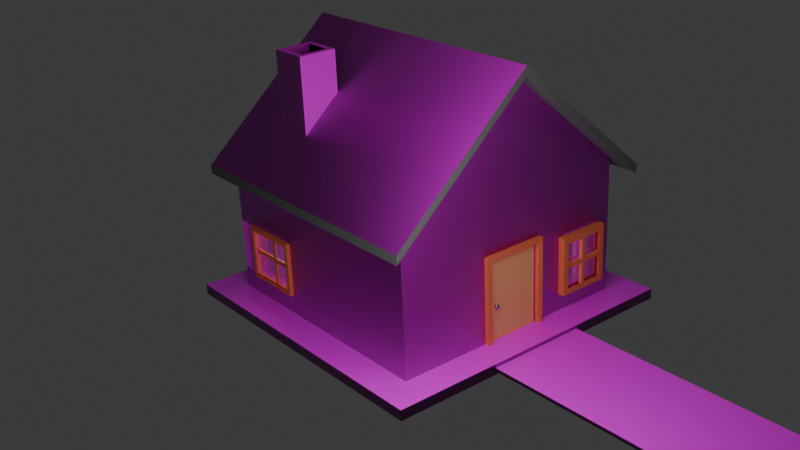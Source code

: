 # Source: white_house.blend  (saved by Blender 4.2.66; exported with 4.5.12 LTS)
import bpy
from mathutils import Matrix  # noqa: F401  (used for matrix-valued properties, if any)

bpy.ops.wm.read_factory_settings(use_empty=True)
scene = bpy.context.scene
scene.name = 'Scene'

# ---- collections
col_collection = bpy.data.collections.new('Collection'); scene.collection.children.link(col_collection)
col_collection_2 = bpy.data.collections.new('Collection 2'); scene.collection.children.link(col_collection_2)

# ---- images (referenced by path relative to the original .blend; pixels are not part of the script)
import os
ASSET_DIR = os.environ.get("B2B_ASSET_DIR", "")  # directory of the original .blend (textures are referenced by path, not embedded)
HERE = os.path.dirname(os.path.abspath(__file__))  # packed textures are extracted next to this script under _unpacked/

def load_image(name, relpath, width, height, colorspace="sRGB"):
    """Load a texture the original file referenced (path relative to the .blend, or extracted next to this script)."""
    p = next((c for c in (os.path.join(HERE, relpath), os.path.join(ASSET_DIR, relpath)) if relpath and os.path.exists(c)), "")
    if p:
        img = bpy.data.images.load(p, check_existing=True)
        img.name = name
    else:  # same state as the original file: an image datablock whose file is absent (Cycles renders it pink)
        img = bpy.data.images.new(name, width, height)
        img.source = "FILE"
        img.filepath = "//" + (relpath or name)
    img.colorspace_settings.name = colorspace
    return img
img_woodsiding009_2k_jpg_color_jpg = load_image('WoodSiding009_2K-JPG_Color.jpg', 'textures/WoodSiding009_2K-JPG_Color.jpg', 1024, 1024, 'sRGB')
img_woodsiding009_2k_jpg_roughness_jpg = load_image('WoodSiding009_2K-JPG_Roughness.jpg', 'textures/WoodSiding009_2K-JPG_Roughness.jpg', 1024, 1024, 'Non-Color')
img_woodsiding009_2k_jpg_normalgl_jpg = load_image('WoodSiding009_2K-JPG_NormalGL.jpg', 'textures/WoodSiding009_2K-JPG_NormalGL.jpg', 1024, 1024, 'sRGB')
img_roofingtiles002_2k_jpg_color_jpg = load_image('RoofingTiles002_2K-JPG_Color.jpg', 'textures/RoofingTiles002_2K-JPG_Color.jpg', 1024, 1024, 'sRGB')
img_roofingtiles002_2k_jpg_roughness_jpg = load_image('RoofingTiles002_2K-JPG_Roughness.jpg', 'textures/RoofingTiles002_2K-JPG_Roughness.jpg', 1024, 1024, 'Non-Color')
img_roofingtiles002_2k_jpg_normalgl_jpg = load_image('RoofingTiles002_2K-JPG_NormalGL.jpg', 'textures/RoofingTiles002_2K-JPG_NormalGL.jpg', 1024, 1024, 'Non-Color')
img_concrete031_2k_jpg_color_jpg = load_image('Concrete031_2K-JPG_Color.jpg', 'textures/Concrete031_2K-JPG_Color.jpg', 1024, 1024, 'sRGB')
img_concrete031_2k_jpg_roughness_jpg = load_image('Concrete031_2K-JPG_Roughness.jpg', 'textures/Concrete031_2K-JPG_Roughness.jpg', 1024, 1024, 'Non-Color')
img_concrete031_2k_jpg_normalgl_jpg = load_image('Concrete031_2K-JPG_NormalGL.jpg', 'textures/Concrete031_2K-JPG_NormalGL.jpg', 1024, 1024, 'Non-Color')
img_bricks092_2k_jpg_color_jpg = load_image('Bricks092_2K-JPG_Color.jpg', 'textures/Bricks092_2K-JPG_Color.jpg', 1024, 1024, 'sRGB')
img_bricks092_2k_jpg_roughness_jpg = load_image('Bricks092_2K-JPG_Roughness.jpg', 'textures/Bricks092_2K-JPG_Roughness.jpg', 1024, 1024, 'Non-Color')
img_bricks092_2k_jpg_normalgl_jpg = load_image('Bricks092_2K-JPG_NormalGL.jpg', 'textures/Bricks092_2K-JPG_NormalGL.jpg', 1024, 1024, 'Non-Color')

# ---- materials (node trees are filled in below, after node groups)
mat_house_001 = bpy.data.materials.new('house.001')
mat_house_001.alpha_threshold = 0.0
mat_house_001.use_transparent_shadow = False
mat_house_001.roughness = 0.5
mat_house_001.line_color = (0.0, 0.0, 0.0, 1.0)
mat_roof = bpy.data.materials.new('roof')
mat_roof.alpha_threshold = 0.0
mat_roof.use_transparent_shadow = False
mat_roof.roughness = 0.5
mat_roof.line_color = (0.0, 0.0, 0.0, 1.0)
mat_roof2 = bpy.data.materials.new('roof2')
mat_concrete = bpy.data.materials.new('concrete')
mat_dorrframe = bpy.data.materials.new('dorrframe')
mat_dorrframe.alpha_threshold = 0.0
mat_dorrframe.use_transparent_shadow = False
mat_dorrframe.roughness = 0.5
mat_dorrframe.line_color = (0.0, 0.0, 0.0, 1.0)
mat_glass = bpy.data.materials.new('glass')
mat_glass.alpha_threshold = 0.0
mat_glass.use_transparent_shadow = False
mat_glass.roughness = 0.5
mat_glass.line_color = (0.0, 0.0, 0.0, 1.0)
mat_door = bpy.data.materials.new('door')
mat_door.alpha_threshold = 0.0
mat_door.use_transparent_shadow = False
mat_door.roughness = 0.5
mat_door.line_color = (0.0, 0.0, 0.0, 1.0)
mat_handle = bpy.data.materials.new('handle')
mat_chimney = bpy.data.materials.new('chimney')

# ---- material node trees
mat_house_001.use_nodes = True; mat_house_001.node_tree.nodes.clear()
_N = mat_house_001.node_tree.nodes; _L = mat_house_001.node_tree.links
n0 = _N.new('ShaderNodeOutputMaterial'); n0.name = 'Material Output'; n0.location = (300, 300)
n1 = _N.new('ShaderNodeBsdfPrincipled'); n1.name = 'Principled BSDF'; n1.location = (10, 300)
n1.inputs[3].default_value = 1.45
n2 = _N.new('ShaderNodeTexImage'); n2.name = 'Image Texture'; n2.location = (-437, 614)
n2.image = img_woodsiding009_2k_jpg_color_jpg
n3 = _N.new('ShaderNodeTexImage'); n3.name = 'Image Texture.001'; n3.location = (-480, 307)
n3.image = img_woodsiding009_2k_jpg_roughness_jpg
n4 = _N.new('ShaderNodeTexImage'); n4.name = 'Image Texture.002'; n4.location = (-576, -25)
n4.image = img_woodsiding009_2k_jpg_normalgl_jpg
n5 = _N.new('ShaderNodeNormalMap'); n5.name = 'Normal Map'; n5.location = (-257, -6)
_L.new(n1.outputs[0], n0.inputs[0])
_L.new(n2.outputs[0], n1.inputs[0])
_L.new(n3.outputs[0], n1.inputs[2])
_L.new(n5.outputs[0], n1.inputs[5])
_L.new(n4.outputs[0], n5.inputs[1])
n0.is_active_output = True
mat_roof.use_nodes = True; mat_roof.node_tree.nodes.clear()
_N = mat_roof.node_tree.nodes; _L = mat_roof.node_tree.links
n0 = _N.new('ShaderNodeOutputMaterial'); n0.name = 'Material Output'; n0.location = (466, 508)
n1 = _N.new('ShaderNodeBsdfPrincipled'); n1.name = 'Principled BSDF'; n1.location = (10, 300)
n1.inputs[3].default_value = 1.45
n2 = _N.new('ShaderNodeTexImage'); n2.name = 'Image Texture'; n2.location = (-663, 631)
n2.image = img_roofingtiles002_2k_jpg_color_jpg
n3 = _N.new('ShaderNodeTexImage'); n3.name = 'Image Texture.001'; n3.location = (-664, 328)
n3.image = img_roofingtiles002_2k_jpg_roughness_jpg
n4 = _N.new('ShaderNodeTexImage'); n4.name = 'Image Texture.002'; n4.location = (-665, 21)
n4.image = img_roofingtiles002_2k_jpg_normalgl_jpg
n5 = _N.new('ShaderNodeNormalMap'); n5.name = 'Normal Map'; n5.location = (-285, 128)
n5.inputs[0].default_value = 1.1
_L.new(n2.outputs[0], n1.inputs[0])
_L.new(n3.outputs[0], n1.inputs[2])
_L.new(n5.outputs[0], n1.inputs[5])
_L.new(n4.outputs[0], n5.inputs[1])
_L.new(n1.outputs[0], n0.inputs[0])
n0.is_active_output = True
mat_roof2.use_nodes = True; mat_roof2.node_tree.nodes.clear()
_N = mat_roof2.node_tree.nodes; _L = mat_roof2.node_tree.links
n0 = _N.new('ShaderNodeBsdfPrincipled'); n0.name = 'Principled BSDF'; n0.location = (10, 300)
n0.inputs[0].default_value = (0.105, 0.105, 0.105, 1.0)
n0.inputs[2].default_value = 0.9404
n1 = _N.new('ShaderNodeOutputMaterial'); n1.name = 'Material Output'; n1.location = (300, 300)
_L.new(n0.outputs[0], n1.inputs[0])
n1.is_active_output = True
mat_concrete.use_nodes = True; mat_concrete.node_tree.nodes.clear()
_N = mat_concrete.node_tree.nodes; _L = mat_concrete.node_tree.links
n0 = _N.new('ShaderNodeBsdfPrincipled'); n0.name = 'Principled BSDF'; n0.location = (10, 300)
n1 = _N.new('ShaderNodeOutputMaterial'); n1.name = 'Material Output'; n1.location = (300, 300)
n2 = _N.new('ShaderNodeTexImage'); n2.name = 'Image Texture'; n2.location = (-549, 424)
n2.image = img_concrete031_2k_jpg_color_jpg
n3 = _N.new('ShaderNodeTexImage'); n3.name = 'Image Texture.001'; n3.location = (-386, 129)
n3.image = img_concrete031_2k_jpg_roughness_jpg
n4 = _N.new('ShaderNodeTexImage'); n4.name = 'Image Texture.002'; n4.location = (-397, -177)
n4.image = img_concrete031_2k_jpg_normalgl_jpg
n5 = _N.new('ShaderNodeNormalMap'); n5.name = 'Normal Map'; n5.location = (-122, -82)
n6 = _N.new('ShaderNodeRGBCurve'); n6.name = 'RGB Curves'; n6.location = (-205, 478)
_c = n6.mapping.curves[3]
while len(_c.points) > 2: _c.points.remove(_c.points[-1])
_c.points[0].location = (0.0, 0.0); _c.points[0].handle_type = 'AUTO'
_c.points[1].location = (0.54182, 0.23); _c.points[1].handle_type = 'AUTO'
_p = _c.points.new(1.0, 1.0); _p.handle_type = 'AUTO'
n6.mapping.update()
_L.new(n0.outputs[0], n1.inputs[0])
_L.new(n6.outputs[0], n0.inputs[0])
_L.new(n3.outputs[0], n0.inputs[2])
_L.new(n4.outputs[0], n5.inputs[1])
_L.new(n5.outputs[0], n0.inputs[5])
_L.new(n2.outputs[0], n6.inputs[1])
n1.is_active_output = True
mat_dorrframe.use_nodes = True; mat_dorrframe.node_tree.nodes.clear()
_N = mat_dorrframe.node_tree.nodes; _L = mat_dorrframe.node_tree.links
n0 = _N.new('ShaderNodeOutputMaterial'); n0.name = 'Material Output'; n0.location = (300, 300)
n1 = _N.new('ShaderNodeBsdfPrincipled'); n1.name = 'Principled BSDF'; n1.location = (10, 300)
n1.inputs[0].default_value = (0.8, 0.1828, 0.07439, 1.0)
n1.inputs[3].default_value = 1.45
_L.new(n1.outputs[0], n0.inputs[0])
n0.is_active_output = True
mat_glass.use_nodes = True; mat_glass.node_tree.nodes.clear()
_N = mat_glass.node_tree.nodes; _L = mat_glass.node_tree.links
n0 = _N.new('ShaderNodeOutputMaterial'); n0.name = 'Material Output'; n0.location = (300, 300)
n1 = _N.new('ShaderNodeBsdfGlass'); n1.name = 'Glass BSDF'; n1.location = (84, 227)
n1.distribution = 'BECKMANN'
n1.inputs[0].default_value = (0.9503, 0.9503, 0.9503, 1.0)
n1.inputs[2].default_value = 3.5
_L.new(n1.outputs[0], n0.inputs[0])
n0.is_active_output = True
mat_door.use_nodes = True; mat_door.node_tree.nodes.clear()
_N = mat_door.node_tree.nodes; _L = mat_door.node_tree.links
n0 = _N.new('ShaderNodeOutputMaterial'); n0.name = 'Material Output'; n0.location = (300, 300)
n1 = _N.new('ShaderNodeBsdfPrincipled'); n1.name = 'Principled BSDF'; n1.location = (10, 300)
n1.inputs[0].default_value = (0.8001, 0.3885, 0.1565, 1.0)
n1.inputs[3].default_value = 1.45
_L.new(n1.outputs[0], n0.inputs[0])
n0.is_active_output = True
mat_handle.use_nodes = True; mat_handle.node_tree.nodes.clear()
_N = mat_handle.node_tree.nodes; _L = mat_handle.node_tree.links
n0 = _N.new('ShaderNodeBsdfPrincipled'); n0.name = 'Principled BSDF'; n0.location = (10, 300)
n0.inputs[0].default_value = (0.429, 0.3754, 0.3799, 1.0)
n0.inputs[1].default_value = 1.0
n0.inputs[2].default_value = 0.2673
n1 = _N.new('ShaderNodeOutputMaterial'); n1.name = 'Material Output'; n1.location = (300, 300)
_L.new(n0.outputs[0], n1.inputs[0])
n1.is_active_output = True
mat_chimney.use_nodes = True; mat_chimney.node_tree.nodes.clear()
_N = mat_chimney.node_tree.nodes; _L = mat_chimney.node_tree.links
n0 = _N.new('ShaderNodeBsdfPrincipled'); n0.name = 'Principled BSDF'; n0.location = (55, 180)
n1 = _N.new('ShaderNodeOutputMaterial'); n1.name = 'Material Output'; n1.location = (300, 300)
n2 = _N.new('ShaderNodeTexImage'); n2.name = 'Image Texture'; n2.location = (-416, 236)
n2.image = img_bricks092_2k_jpg_color_jpg
n3 = _N.new('ShaderNodeTexImage'); n3.name = 'Image Texture.001'; n3.location = (-431, -68)
n3.image = img_bricks092_2k_jpg_roughness_jpg
n4 = _N.new('ShaderNodeTexImage'); n4.name = 'Image Texture.002'; n4.location = (-425, -369)
n4.image = img_bricks092_2k_jpg_normalgl_jpg
n5 = _N.new('ShaderNodeNormalMap'); n5.name = 'Normal Map'; n5.location = (-156, -192)
_L.new(n0.outputs[0], n1.inputs[0])
_L.new(n2.outputs[0], n0.inputs[0])
_L.new(n4.outputs[0], n5.inputs[1])
_L.new(n3.outputs[0], n0.inputs[2])
_L.new(n5.outputs[0], n0.inputs[5])
n1.is_active_output = True

# ---- world
world_world = bpy.data.worlds.new('World'); scene.world = world_world
world_world.use_nodes = True; world_world.node_tree.nodes.clear()
_N = world_world.node_tree.nodes; _L = world_world.node_tree.links
n0 = _N.new('ShaderNodeOutputWorld'); n0.name = 'World Output'; n0.location = (300, 300)
n1 = _N.new('ShaderNodeBackground'); n1.name = 'Background'; n1.location = (10, 300)
n1.inputs[0].default_value = (0.05088, 0.05088, 0.05088, 1.0)
_L.new(n1.outputs[0], n0.inputs[0])
n0.is_active_output = True
world_world.color = (0.05088, 0.05088, 0.05088)
world_world.sun_shadow_jitter_overblur = 0.0

# ---- cameras
cam_camera = bpy.data.cameras.new('Camera')
cam_camera.clip_end = 100.0
cam_camera.ortho_scale = 7.314

# ---- lights
light_point = bpy.data.lights.new('Point', 'POINT')
light_light = bpy.data.lights.new('Light', 'POINT')
light_light.energy = 187.8
light_light.shadow_soft_size = 1.441
light_light.use_nodes = True; light_light.node_tree.nodes.clear()
_N = light_light.node_tree.nodes; _L = light_light.node_tree.links
n0 = _N.new('ShaderNodeEmission'); n0.name = 'Emission'; n0.location = (10, 300)
n1 = _N.new('ShaderNodeOutputLight'); n1.name = 'Light Output'; n1.location = (300, 300)
n2 = _N.new('ShaderNodeTexImage'); n2.name = 'Image Texture'; n2.location = (-526, 71)
n2.image = img_concrete031_2k_jpg_color_jpg
n3 = _N.new('ShaderNodeTexImage'); n3.name = 'Image Texture.001'; n3.location = (-25, -10)
n3.image = img_concrete031_2k_jpg_roughness_jpg
n4 = _N.new('ShaderNodeTexImage'); n4.name = 'Image Texture.002'; n4.location = (540, -41)
n4.image = img_concrete031_2k_jpg_normalgl_jpg
_L.new(n0.outputs[0], n1.inputs[0])
n1.is_active_output = True

# ---- meshes
me_cube = bpy.data.meshes.new('Cube')
me_cube.from_pydata([(1.0, 1.0, 0.1569), (1.0, 1.0, -1.0), (1.0, -1.0, 0.1569), (1.0, -1.0, -1.0), (0.0, 1.0, -1.0), (0.0, -1.0, 1.02), (0.0, -1.0, -1.0), (0.0, 1.0, 1.02), (0.2123, -1.0, -1.0), (0.2123, 1.0, 0.8367), (0.2123, 1.0, -1.0), (0.2123, -1.0, 0.8367), (1.0, 1.0, -0.3082), (1.0, -1.0, -0.3082), (0.0, 1.0, -0.3082), (0.0, -1.0, -0.3082), (0.2123, -1.0, -0.3082), (0.2123, 1.0, -0.3082), (-1.0, 1.0, 0.1569), (-1.0, 1.0, -1.0), (-1.0, -1.0, 0.1569), (-1.0, -1.0, -1.0), (-0.2123, -1.0, -1.0), (-0.2123, 1.0, 0.8367), (-0.2123, 1.0, -1.0), (-0.2123, -1.0, 0.8367), (-1.0, 1.0, -0.3082), (-1.0, -1.0, -0.3082), (-0.2123, -1.0, -0.3082), (-0.2123, 1.0, -0.3082), (0.5008, -1.0, -1.0), (0.5008, 1.0, 0.5877), (0.5008, 1.0, -1.0), (0.5008, -1.0, 0.5877), (0.5008, -1.0, -0.3082), (0.5008, 1.0, -0.3082), (0.8675, -1.0, -1.0), (0.8675, 1.0, 0.2713), (0.8675, 1.0, -0.3082), (0.8675, 1.0, -1.0), (0.8675, -1.0, 0.2713), (0.8675, -1.0, -0.3082), (1.0, 1.0, -0.3582), (1.0, -1.0, -0.3582), (0.0, 1.0, -0.3582), (0.2123, -1.0, -0.3582), (0.2123, 1.0, -0.3582), (-1.0, 1.0, -0.3582), (-1.0, -1.0, -0.3789), (-0.2123, -1.0, -0.3789), (-0.2123, 1.0, -0.3582), (0.5008, 1.0, -0.3582), (0.5008, -1.0, -0.3582), (0.8675, -1.0, -0.3582), (0.8675, 1.0, -0.3582), (1.0, 1.0, -0.7597), (1.0, -1.0, -0.7597), (0.0, 1.0, -0.7597), (0.2123, -1.0, -0.7597), (0.2123, 1.0, -0.7597), (-1.0, 1.0, -0.7597), (-1.0, -1.0, -0.7597), (-0.2123, -1.0, -0.7597), (-0.2123, 1.0, -0.7597), (0.5008, 1.0, -0.7597), (0.5008, -1.0, -0.7597), (0.8675, -1.0, -0.7597), (0.8675, 1.0, -0.7597), (1.0, 0.8103, 0.1569), (1.0, 0.8103, -1.0), (0.0, 0.8103, -1.0), (0.0, 0.8103, 1.02), (0.2123, 0.8103, 0.8367), (0.2123, 0.8103, -1.0), (1.0, 0.8103, -0.3082), (-1.0, 0.8103, 0.1569), (-1.0, 0.8103, -1.0), (-0.2123, 0.8103, 0.8367), (-0.2123, 0.8103, -1.0), (-1.0, 0.8103, -0.3082), (0.5008, 0.8103, 0.5877), (0.5008, 0.8103, -1.0), (0.8675, 0.8103, 0.2713), (0.8675, 0.8103, -1.0), (-1.0, 0.8103, -0.3582), (1.0, 0.8103, -0.3582), (1.0, 0.8103, -0.7597), (-1.0, 0.8103, -0.7597), (1.0, 0.3472, 0.1569), (0.0, 0.3472, -1.0), (0.0, 0.3472, 1.02), (0.2123, 0.3472, 0.8367), (0.2123, 0.3472, -1.0), (1.0, 0.3472, -0.3082), (-1.0, 0.3472, 0.1569), (-0.2123, 0.3472, 0.8367), (-0.2123, 0.3472, -1.0), (-1.0, 0.3472, -0.3082), (0.5008, 0.3472, 0.5877), (0.5008, 0.3472, -1.0), (0.8675, 0.3472, 0.2713), (0.8675, 0.3472, -1.0), (1.0, 0.3472, -0.3582), (1.0, 0.3472, -0.7597), (1.0, 0.3472, -1.0), (-1.0, 0.3472, -1.0), (-1.0, 0.3472, -0.3789), (-1.0, 0.3472, -0.7597), (1.0, 1.0, 0.1569), (1.0, -1.0, 0.1569), (0.0, -1.0, 1.02), (0.0, 1.0, 1.02), (0.2123, 1.0, 0.8367), (0.2123, -1.0, 0.8367), (-1.0, 1.0, 0.1569), (-1.0, -1.0, 0.1569), (-0.2123, 1.0, 0.8367), (-0.2123, -1.0, 0.8367), (0.5008, 1.0, 0.5877), (0.5008, -1.0, 0.5877), (0.8675, 1.0, 0.2713), (0.8675, -1.0, 0.2713), (1.0, 0.8103, 0.1569), (0.0, 0.8103, 1.02), (0.2123, 0.8103, 0.8367), (-1.0, 0.8103, 0.1569), (-0.2123, 0.8103, 0.8367), (0.5008, 0.8103, 0.5877), (0.8675, 0.8103, 0.2713), (1.0, 0.3472, 0.1569), (0.0, 0.3472, 1.02), (0.2123, 0.3472, 0.8367), (-1.0, 0.3472, 0.1569), (-0.2123, 0.3472, 0.8367), (0.5008, 0.3472, 0.5877), (0.8675, 0.3472, 0.2713), (0.5008, -1.0, -0.3582), (0.8675, -1.0, -0.3582), (0.5008, -1.0, -0.7597), (0.8675, -1.0, -0.7597), (-1.0, 0.8103, -0.3582), (-1.0, 0.8103, -0.7597), (-1.0, 0.3472, -0.3582), (-1.0, 0.3472, -0.7597)], [(137, 136), (136, 138), (139, 137), (138, 139), (142, 140), (141, 143), (140, 141), (143, 142)], [(101, 104, 3, 36), (93, 88, 2, 13), (38, 37, 0, 12), (16, 11, 5, 15), (91, 90, 5, 11), (98, 91, 11, 33), (34, 33, 11, 16), (14, 7, 9, 17), (89, 92, 8, 6), (44, 14, 17, 46), (52, 34, 16, 45), (54, 38, 12, 42), (102, 93, 13, 43), (96, 22, 21, 105), (97, 27, 20, 94), (29, 26, 18, 23), (28, 15, 5, 25), (95, 25, 5, 90), (94, 20, 25, 95), (27, 28, 25, 20), (14, 29, 23, 7), (89, 6, 22, 96), (44, 50, 29, 14), (48, 49, 28, 27), (50, 47, 26, 29), (106, 48, 27, 97), (46, 17, 35, 51), (53, 41, 34, 52), (41, 40, 33, 34), (100, 98, 33, 40), (17, 9, 31, 35), (92, 99, 30, 8), (88, 100, 40, 2), (13, 2, 40, 41), (43, 13, 41, 53), (51, 35, 38, 54), (35, 31, 37, 38), (99, 101, 36, 30), (64, 51, 54, 67), (56, 43, 53, 66), (59, 46, 51, 64), (107, 61, 48, 106), (63, 60, 47, 50), (61, 62, 49, 48), (57, 63, 50, 44), (103, 102, 43, 56), (67, 54, 42, 55), (65, 52, 45, 58), (57, 44, 46, 59), (4, 57, 59, 10), (30, 65, 58, 8), (39, 67, 55, 1), (104, 103, 56, 3), (4, 24, 63, 57), (21, 22, 62, 61), (24, 19, 60, 63), (105, 21, 61, 107), (10, 59, 64, 32), (36, 66, 65, 30), (3, 56, 66, 36), (32, 64, 67, 39), (19, 76, 87, 60), (1, 55, 86, 69), (55, 42, 85, 86), (60, 87, 84, 47), (32, 39, 83, 81), (0, 37, 82, 68), (10, 32, 81, 73), (37, 31, 80, 82), (47, 84, 79, 26), (4, 70, 78, 24), (18, 75, 77, 23), (23, 77, 71, 7), (26, 79, 75, 18), (24, 78, 76, 19), (42, 12, 74, 85), (4, 10, 73, 70), (31, 9, 72, 80), (9, 7, 71, 72), (12, 0, 68, 74), (39, 1, 69, 83), (76, 105, 107, 87), (69, 86, 103, 104), (86, 85, 102, 103), (131, 130, 110, 113), (81, 83, 101, 99), (68, 82, 100, 88), (73, 81, 99, 92), (82, 80, 98, 100), (84, 106, 97, 79), (70, 89, 96, 78), (75, 94, 95, 77), (77, 95, 90, 71), (79, 97, 94, 75), (78, 96, 105, 76), (85, 74, 93, 102), (70, 73, 92, 89), (80, 72, 91, 98), (72, 71, 90, 91), (74, 68, 88, 93), (83, 69, 104, 101), (134, 131, 113, 119), (133, 117, 110, 130), (132, 115, 117, 133), (135, 134, 119, 121), (129, 135, 121, 109), (108, 120, 128, 122), (120, 118, 127, 128), (114, 125, 126, 116), (116, 126, 123, 111), (118, 112, 124, 127), (112, 111, 123, 124), (122, 128, 135, 129), (128, 127, 134, 135), (125, 132, 133, 126), (126, 133, 130, 123), (127, 124, 131, 134), (124, 123, 130, 131)])
_uv = me_cube.uv_layers.new(name='UVMap')
_uv.uv.foreach_set('vector', [0.3584, 0.5816, 0.375, 0.5816, 0.375, 0.75, 0.3584, 0.75, 0.6553, 0.6846, 0.6553, 1.359, -0.3216, 1.359, -0.3216, 0.6846, -0.1922, 1.183, -0.1922, 0.3178, -0.2911, 0.4886, -0.2911, 1.183, 0.5788, 0.1977, 0.5788, 1.886, 0.4223, 2.156, 0.4223, 0.1977, 0.7235, 0.5816, 0.75, 0.5816, 0.75, 0.75, 0.7235, 0.75, 0.6874, 0.5816, 0.7235, 0.5816, 0.7235, 0.75, 0.6874, 0.75, 0.7916, 0.1977, 0.7916, 1.519, 0.5788, 1.886, 0.5788, 0.1977, 0.4557, 1.183, 0.4557, -0.8004, 0.2972, -0.5268, 0.2972, 1.183, 0.25, 0.5816, 0.2765, 0.5816, 0.2765, 0.75, 0.25, 0.75, 0.4557, 1.258, 0.4557, 1.183, 0.2972, 1.183, 0.2972, 1.258, 0.7916, 0.124, 0.7916, 0.1977, 0.5788, 0.1977, 0.5788, 0.124, -0.1922, 1.258, -0.1922, 1.183, -0.2911, 1.183, -0.2911, 1.258, 0.6553, 0.6121, 0.6553, 0.6846, -0.3216, 0.6846, -0.3216, 0.6121, 0.2765, 0.5816, 0.2765, 0.75, 0.375, 0.75, 0.375, 0.5816, 0.6529, 0.6964, -0.3499, 0.6964, -0.3499, 1.389, 0.6529, 1.389, 0.6143, 1.183, 1.203, 1.183, 1.203, 0.4886, 0.6143, -0.5268, 0.2657, 0.1977, 0.4223, 0.1977, 0.4223, 2.156, 0.2657, 1.886, 0.7235, 0.5816, 0.7235, 0.75, 0.75, 0.75, 0.75, 0.5816, 0.625, 0.5816, 0.625, 0.75, 0.7235, 0.75, 0.7235, 0.5816, -0.3152, 0.1977, 0.2657, 0.1977, 0.2657, 1.886, -0.3152, 0.8837, 0.4557, 1.183, 0.6143, 1.183, 0.6143, -0.5268, 0.4557, -0.8004, 0.25, 0.5816, 0.25, 0.75, 0.2765, 0.75, 0.2765, 0.5816, 0.4557, 1.258, 0.6143, 1.258, 0.6143, 1.183, 0.4557, 1.183, -0.3152, 0.09338, 0.2657, 0.09338, 0.2657, 0.1977, -0.3152, 0.1977, 0.6143, 1.258, 1.203, 1.258, 1.203, 1.183, 0.6143, 1.183, 0.6529, 0.5912, -0.3499, 0.5912, -0.3499, 0.6964, 0.6529, 0.6964, 0.2972, 1.258, 0.2972, 1.183, 0.0817, 1.183, 0.0817, 1.258, 0.4615, 0.7666, 0.4682, 0.7666, 0.4682, 0.8124, 0.4615, 0.8124, 1.062, 0.1977, 1.062, 1.052, 0.7916, 1.519, 0.7916, 0.1977, 0.6416, 0.5816, 0.6874, 0.5816, 0.6874, 0.75, 0.6416, 0.75, 0.2972, 1.183, 0.2972, -0.5268, 0.0817, -0.1549, 0.0817, 1.183, 0.2765, 0.5816, 0.3126, 0.5816, 0.3126, 0.75, 0.2765, 0.75, 0.625, 0.5816, 0.6416, 0.5816, 0.6416, 0.75, 0.625, 0.75, 1.16, 0.1977, 1.16, 0.8837, 1.062, 1.052, 1.062, 0.1977, 1.16, 0.124, 1.16, 0.1977, 1.062, 0.1977, 1.062, 0.124, 0.0817, 1.258, 0.0817, 1.183, -0.1922, 1.183, -0.1922, 1.258, 0.0817, 1.183, 0.0817, -0.1549, -0.1922, 0.3178, -0.1922, 1.183, 0.3126, 0.5816, 0.3584, 0.5816, 0.3584, 0.75, 0.3126, 0.75, 0.0817, 1.858, 0.0817, 1.258, -0.1922, 1.258, -0.1922, 1.858, 1.16, -0.4683, 1.16, 0.124, 1.062, 0.124, 1.062, -0.4683, 0.2972, 1.858, 0.2972, 1.258, 0.0817, 1.258, 0.0817, 1.858, 0.6529, 0.0242, -0.3499, 0.0242, -0.3499, 0.5912, 0.6529, 0.5912, 0.6143, 1.858, 1.203, 1.858, 1.203, 1.258, 0.6143, 1.258, -0.3152, -0.4683, 0.2657, -0.4683, 0.2657, 0.09338, -0.3152, 0.09338, 0.4557, 1.858, 0.6143, 1.858, 0.6143, 1.258, 0.4557, 1.258, 0.6553, 0.02967, 0.6553, 0.6121, -0.3216, 0.6121, -0.3216, 0.02967, -0.1922, 1.858, -0.1922, 1.258, -0.2911, 1.258, -0.2911, 1.858, 0.7916, -0.4683, 0.7916, 0.124, 0.5788, 0.124, 0.5788, -0.4683, 0.4557, 1.858, 0.4557, 1.258, 0.2972, 1.258, 0.2972, 1.858, 0.4557, 2.217, 0.4557, 1.858, 0.2972, 1.858, 0.2972, 2.217, 0.7916, -0.8226, 0.7916, -0.4683, 0.5788, -0.4683, 0.5788, -0.8226, -0.1922, 2.217, -0.1922, 1.858, -0.2911, 1.858, -0.2911, 2.217, 0.6553, -0.3188, 0.6553, 0.02967, -0.3216, 0.02967, -0.3216, -0.3188, 0.4557, 2.217, 0.6143, 2.217, 0.6143, 1.858, 0.4557, 1.858, -0.3152, -0.8226, 0.2657, -0.8226, 0.2657, -0.4683, -0.3152, -0.4683, 0.6143, 2.217, 1.203, 2.217, 1.203, 1.858, 0.6143, 1.858, 0.6529, -0.3335, -0.3499, -0.3335, -0.3499, 0.0242, 0.6529, 0.0242, 0.2972, 2.217, 0.2972, 1.858, 0.0817, 1.858, 0.0817, 2.217, 0.7283, -0.04576, 0.7283, 0.1238, 0.5989, 0.1238, 0.5989, -0.04576, 1.16, -0.8226, 1.16, -0.4683, 1.062, -0.4683, 1.062, -0.8226, 0.0817, 2.217, 0.0817, 1.858, -0.1922, 1.858, -0.1922, 2.217, 1.139, -0.3335, 0.9976, -0.3335, 0.9976, 0.0242, 1.139, 0.0242, 1.129, -0.3188, 1.129, 0.02967, 0.9911, 0.02967, 0.9911, -0.3188, 1.129, 0.02967, 1.129, 0.6121, 0.9911, 0.6121, 0.9911, 0.02967, 0.297, 1.952, 0.4832, 1.952, 0.4832, 1.164, 0.297, 1.164, 0.3126, 0.5, 0.3584, 0.5, 0.3584, 0.5237, 0.3126, 0.5237, 0.625, 0.5, 0.6416, 0.5, 0.6416, 0.5237, 0.625, 0.5237, 0.2765, 0.5, 0.3126, 0.5, 0.3126, 0.5237, 0.2765, 0.5237, 0.6416, 0.5, 0.6874, 0.5, 0.6874, 0.5237, 0.6416, 0.5237, 1.139, 0.6221, 0.9976, 0.6221, 0.9976, 0.6964, 1.139, 0.6964, 0.25, 0.5, 0.25, 0.5237, 0.2765, 0.5237, 0.2765, 0.5, 0.625, 0.5, 0.625, 0.5237, 0.7235, 0.5237, 0.7235, 0.5, 0.7235, 0.5, 0.7235, 0.5237, 0.75, 0.5237, 0.75, 0.5, 1.139, 0.6964, 0.9976, 0.6964, 0.9976, 1.389, 1.139, 1.389, 0.2765, 0.5, 0.2765, 0.5237, 0.375, 0.5237, 0.375, 0.5, 1.129, 0.6121, 1.129, 0.6846, 0.9911, 0.6846, 0.9911, 0.6121, 0.25, 0.5, 0.2765, 0.5, 0.2765, 0.5237, 0.25, 0.5237, 0.6874, 0.5, 0.7235, 0.5, 0.7235, 0.5237, 0.6874, 0.5237, 0.7235, 0.5, 0.75, 0.5, 0.75, 0.5237, 0.7235, 0.5237, 1.129, 0.6846, 1.129, 1.359, 0.9911, 1.359, 0.9911, 0.6846, 0.3584, 0.5, 0.375, 0.5, 0.375, 0.5237, 0.3584, 0.5237, 0.9976, -0.3335, 0.6529, -0.3335, 0.6529, 0.0242, 0.9976, 0.0242, 0.9911, -0.3188, 0.9911, 0.02967, 0.6553, 0.02967, 0.6553, -0.3188, 0.9911, 0.02967, 0.9911, 0.6121, 0.6553, 0.6121, 0.6553, 0.02967, 0.7235, 0.5816, 0.75, 0.5816, 0.75, 0.75, 0.7235, 0.75, 0.3126, 0.5237, 0.3584, 0.5237, 0.3584, 0.5816, 0.3126, 0.5816, 0.625, 0.5237, 0.6416, 0.5237, 0.6416, 0.5816, 0.625, 0.5816, 0.2765, 0.5237, 0.3126, 0.5237, 0.3126, 0.5816, 0.2765, 0.5816, 0.6416, 0.5237, 0.6874, 0.5237, 0.6874, 0.5816, 0.6416, 0.5816, 0.594, 0.5158, 0.5856, 0.6882, 0.614, 0.6882, 0.614, 0.5158, 0.25, 0.5237, 0.25, 0.5816, 0.2765, 0.5816, 0.2765, 0.5237, 0.625, 0.5237, 0.625, 0.5816, 0.7235, 0.5816, 0.7235, 0.5237, 0.7235, 0.5237, 0.7235, 0.5816, 0.75, 0.5816, 0.75, 0.5237, 0.9976, 0.6964, 0.6529, 0.6964, 0.6529, 1.389, 0.9976, 1.389, 0.2765, 0.5237, 0.2765, 0.5816, 0.375, 0.5816, 0.375, 0.5237, 0.9911, 0.6121, 0.9911, 0.6846, 0.6553, 0.6846, 0.6553, 0.6121, 0.25, 0.5237, 0.2765, 0.5237, 0.2765, 0.5816, 0.25, 0.5816, 0.6874, 0.5237, 0.7235, 0.5237, 0.7235, 0.5816, 0.6874, 0.5816, 0.7235, 0.5237, 0.75, 0.5237, 0.75, 0.5816, 0.7235, 0.5816, 0.9911, 0.6846, 0.9911, 1.359, 0.6553, 1.359, 0.6553, 0.6846, 0.3584, 0.5237, 0.375, 0.5237, 0.375, 0.5816, 0.3584, 0.5816, 0.6874, 0.5816, 0.7235, 0.5816, 0.7235, 0.75, 0.6874, 0.75, 0.7235, 0.5816, 0.7235, 0.75, 0.75, 0.75, 0.75, 0.5816, 0.625, 0.5816, 0.625, 0.75, 0.7235, 0.75, 0.7235, 0.5816, 0.6416, 0.5816, 0.6874, 0.5816, 0.6874, 0.75, 0.6416, 0.75, 0.625, 0.5816, 0.6416, 0.5816, 0.6416, 0.75, 0.625, 0.75, 0.625, 0.5, 0.6416, 0.5, 0.6416, 0.5237, 0.625, 0.5237, 0.6416, 0.5, 0.6874, 0.5, 0.6874, 0.5237, 0.6416, 0.5237, 0.625, 0.5, 0.625, 0.5237, 0.7235, 0.5237, 0.7235, 0.5, 0.7235, 0.5, 0.7235, 0.5237, 0.75, 0.5237, 0.75, 0.5, 0.6874, 0.5, 0.7235, 0.5, 0.7235, 0.5237, 0.6874, 0.5237, 0.7235, 0.5, 0.75, 0.5, 0.75, 0.5237, 0.7235, 0.5237, 0.625, 0.5237, 0.6416, 0.5237, 0.6416, 0.5816, 0.625, 0.5816, 0.6416, 0.5237, 0.6874, 0.5237, 0.6874, 0.5816, 0.6416, 0.5816, 0.625, 0.5237, 0.625, 0.5816, 0.7235, 0.5816, 0.7235, 0.5237, 0.7235, 0.5237, 0.7235, 0.5816, 0.75, 0.5816, 0.75, 0.5237, 0.6874, 0.5237, 0.7235, 0.5237, 0.7235, 0.5816, 0.6874, 0.5816, 0.7235, 0.5237, 0.75, 0.5237, 0.75, 0.5816, 0.7235, 0.5816])
me_cube.materials.append(mat_house_001)
me_cube.use_mirror_vertex_groups = False
me_cube.update()
me_cube_001 = bpy.data.meshes.new('Cube.001')
me_cube_001.from_pydata([(1.14, -1.14, 0.2985), (-1.14, -1.14, 0.2985), (0.0, -1.14, 1.283), (0.0, 1.14, 1.283), (1.14, 1.14, 0.2985), (-1.14, 1.14, 0.2985), (1.14, -1.14, 0.3693), (-1.14, -1.14, 0.3693), (0.0, -1.14, 1.354), (0.0, 1.14, 1.354), (1.14, 1.14, 0.3693), (-1.14, 1.14, 0.3693)], [], [(4, 0, 2, 3), (5, 3, 2, 1), (10, 9, 8, 6), (11, 7, 8, 9), (2, 0, 6, 8), (1, 2, 8, 7), (0, 4, 10, 6), (3, 5, 11, 9), (4, 3, 9, 10), (5, 1, 7, 11)])
me_cube_001.polygons.foreach_set('material_index', [1, 1, 0, 0, 1, 1, 1, 1, 1, 1])
_uv = me_cube_001.uv_layers.new(name='UVMap')
_uv.uv.foreach_set('vector', [0.625, 0.5, 0.625, 0.75, 0.75, 0.75, 0.75, 0.5, 0.625, 0.5, 0.75, 0.5, 0.75, 0.75, 0.625, 0.75, -0.5852, -0.9986, -0.6025, 0.5499, 1.178, 0.5342, 1.195, -0.9787, 1.178, 0.5362, -0.6025, 0.5342, -0.6009, 1.994, 1.179, 1.978, 0.75, 0.75, 0.625, 0.75, 0.625, 0.75, 0.75, 0.75, 0.625, 0.75, 0.75, 0.75, 0.75, 0.75, 0.625, 0.75, 0.625, 0.75, 0.625, 0.5, 0.625, 0.5, 0.625, 0.75, 0.75, 0.5, 0.625, 0.5, 0.625, 0.5, 0.75, 0.5, 0.625, 0.5, 0.75, 0.5, 0.75, 0.5, 0.625, 0.5, 0.625, 0.5, 0.625, 0.75, 0.625, 0.75, 0.625, 0.5])
me_cube_001.materials.append(mat_roof)
me_cube_001.materials.append(mat_roof2)
me_cube_001.use_mirror_vertex_groups = False
me_cube_001.update()
me_cube_002 = bpy.data.meshes.new('Cube.002')
me_cube_002.from_pydata([(-1.0, -1.0, -1.0), (-1.0, -1.0, 1.0), (-1.0, 1.0, -1.0), (-1.0, 1.0, 1.0), (1.0, -1.0, -1.0), (1.0, -1.0, 1.0), (1.0, 1.0, -1.0), (1.0, 1.0, 1.0)], [], [(0, 1, 3, 2), (2, 3, 7, 6), (6, 7, 5, 4), (4, 5, 1, 0), (2, 6, 4, 0), (7, 3, 1, 5)])
_uv = me_cube_002.uv_layers.new(name='UVMap')
_uv.uv.foreach_set('vector', [0.375, 0.0, 0.625, 0.0, 0.625, 0.25, 0.375, 0.25, 0.375, 0.25, 0.625, 0.25, 0.625, 0.5, 0.375, 0.5, 0.375, 0.5, 0.625, 0.5, 0.625, 0.75, 0.375, 0.75, 0.375, 0.75, 0.625, 0.75, 0.625, 1.0, 0.375, 1.0, -0.2477, 0.1273, 0.7477, 0.1273, 0.7477, 1.123, -0.2477, 1.123, 0.625, 0.5, 0.875, 0.5, 0.875, 0.75, 0.625, 0.75])
me_cube_002.materials.append(mat_concrete)
me_cube_002.update()
me_cube_003 = bpy.data.meshes.new('Cube.003')
me_cube_003.from_pydata([(0.0, -0.9607, -0.9887), (0.2676, -0.9607, -0.9887), (0.0, -0.9607, -0.2462), (0.2676, -0.9607, -0.2462), (-0.2676, -0.9607, -0.9887), (-0.2676, -0.9607, -0.2462), (0.2676, -0.9607, -0.3058), (-0.2676, -0.9607, -0.3058), (0.2676, -0.9607, -0.8663), (-0.2676, -0.9607, -0.8663), (0.0, -1.037, -0.9887), (0.2676, -1.037, -0.9887), (0.0, -1.037, -0.2462), (0.2676, -1.037, -0.2462), (-0.2676, -1.037, -0.9887), (-0.2676, -1.037, -0.2462), (0.2676, -1.037, -0.3058), (-0.2676, -1.037, -0.3058), (0.2676, -1.037, -0.8663), (-0.2676, -1.037, -0.8663), (0.004229, -0.9756, -1.002), (0.2339, -0.9756, -1.002), (0.0, -0.9662, -0.2858), (0.2296, -0.9662, -0.2858), (-0.2254, -0.9756, -1.002), (-0.2296, -0.9662, -0.2858), (0.2296, -0.9662, -0.3393), (-0.2296, -0.9662, -0.3393), (0.2296, -0.9662, -0.8419), (-0.2296, -0.9662, -0.8419), (0.004229, -1.041, -1.002), (0.2339, -1.041, -1.002), (0.0, -1.032, -0.2858), (0.2296, -1.032, -0.2858), (-0.2254, -1.041, -1.002), (-0.2296, -1.032, -0.2858), (0.2296, -1.032, -0.3393), (-0.2296, -1.032, -0.3393), (0.2296, -1.032, -0.8419), (-0.2296, -1.032, -0.8419)], [], [(0, 1, 11, 10), (5, 7, 17, 15), (9, 4, 14, 19), (1, 8, 18, 11), (8, 6, 16, 18), (2, 5, 15, 12), (3, 2, 12, 13), (7, 9, 19, 17), (6, 3, 13, 16), (4, 0, 10, 14), (20, 30, 31, 21), (25, 35, 37, 27), (29, 39, 34, 24), (21, 31, 38, 28), (28, 38, 36, 26), (22, 32, 35, 25), (23, 33, 32, 22), (27, 37, 39, 29), (26, 36, 33, 23), (24, 34, 30, 20), (7, 27, 29, 9), (3, 23, 22, 2), (17, 37, 35, 15), (11, 31, 30, 10), (4, 24, 20, 0), (16, 36, 38, 18), (18, 38, 31, 11), (9, 29, 24, 4), (19, 39, 37, 17), (12, 32, 33, 13), (2, 22, 25, 5), (10, 30, 34, 14), (6, 26, 23, 3), (14, 34, 39, 19), (5, 25, 27, 7), (0, 20, 21, 1), (15, 35, 32, 12), (8, 28, 26, 6), (1, 21, 28, 8), (13, 33, 36, 16)])
_uv = me_cube_003.uv_layers.new(name='UVMap')
_uv.uv.foreach_set('vector', [0.0, 0.0, 0.0, 0.0, 0.0, 0.0, 0.0, 0.0, 0.0, 0.0, 0.0, 0.0, 0.0, 0.0, 0.0, 0.0, 0.0, 0.0, 0.0, 0.0, 0.0, 0.0, 0.0, 0.0, 0.0, 0.0, 0.0, 0.0, 0.0, 0.0, 0.0, 0.0, 0.0, 0.0, 0.0, 0.0, 0.0, 0.0, 0.0, 0.0, 0.0, 0.0, 0.0, 0.0, 0.0, 0.0, 0.0, 0.0, 0.0, 0.0, 0.0, 0.0, 0.0, 0.0, 0.0, 0.0, 0.0, 0.0, 0.0, 0.0, 0.0, 0.0, 0.0, 0.0, 0.0, 0.0, 0.0, 0.0, 0.0, 0.0, 0.0, 0.0, 0.0, 0.0, 0.0, 0.0, 0.0, 0.0, 0.0, 0.0, 0.0, 0.0, 0.0, 0.0, 0.0, 0.0, 0.0, 0.0, 0.0, 0.0, 0.0, 0.0, 0.0, 0.0, 0.0, 0.0, 0.0, 0.0, 0.0, 0.0, 0.0, 0.0, 0.0, 0.0, 0.0, 0.0, 0.0, 0.0, 0.0, 0.0, 0.0, 0.0, 0.0, 0.0, 0.0, 0.0, 0.0, 0.0, 0.0, 0.0, 0.0, 0.0, 0.0, 0.0, 0.0, 0.0, 0.0, 0.0, 0.0, 0.0, 0.0, 0.0, 0.0, 0.0, 0.0, 0.0, 0.0, 0.0, 0.0, 0.0, 0.0, 0.0, 0.0, 0.0, 0.0, 0.0, 0.0, 0.0, 0.0, 0.0, 0.0, 0.0, 0.0, 0.0, 0.0, 0.0, 0.0, 0.0, 0.0, 0.0, 0.0, 0.0, 0.0, 0.0, 0.0, 0.0, 0.0, 0.0, 0.0, 0.0, 0.0, 0.0, 0.0, 0.0, 0.0, 0.0, 0.0, 0.0, 0.0, 0.0, 0.0, 0.0, 0.0, 0.0, 0.0, 0.0, 0.0, 0.0, 0.0, 0.0, 0.0, 0.0, 0.0, 0.0, 0.0, 0.0, 0.0, 0.0, 0.0, 0.0, 0.0, 0.0, 0.0, 0.0, 0.0, 0.0, 0.0, 0.0, 0.0, 0.0, 0.0, 0.0, 0.0, 0.0, 0.0, 0.0, 0.0, 0.0, 0.0, 0.0, 0.0, 0.0, 0.0, 0.0, 0.0, 0.0, 0.0, 0.0, 0.0, 0.0, 0.0, 0.0, 0.0, 0.0, 0.0, 0.0, 0.0, 0.0, 0.0, 0.0, 0.0, 0.0, 0.0, 0.0, 0.0, 0.0, 0.0, 0.0, 0.0, 0.0, 0.0, 0.0, 0.0, 0.0, 0.0, 0.0, 0.0, 0.0, 0.0, 0.0, 0.0, 0.0, 0.0, 0.0, 0.0, 0.0, 0.0, 0.0, 0.0, 0.0, 0.0, 0.0, 0.0, 0.0, 0.0, 0.0, 0.0, 0.0, 0.0, 0.0, 0.0, 0.0, 0.0, 0.0, 0.0, 0.0, 0.0, 0.0, 0.0, 0.0, 0.0, 0.0, 0.0, 0.0, 0.0, 0.0, 0.0, 0.0, 0.0, 0.0, 0.0, 0.0, 0.0, 0.0, 0.0, 0.0, 0.0, 0.0, 0.0, 0.0, 0.0, 0.0, 0.0, 0.0, 0.0, 0.0, 0.0, 0.0, 0.0, 0.0])
me_cube_003.materials.append(mat_dorrframe)
me_cube_003.use_mirror_vertex_groups = False
me_cube_003.update()
me_cube_005 = bpy.data.meshes.new('Cube.005')
me_cube_005.from_pydata([(-0.9496, 0.8262, -0.3444), (-0.9496, 0.8262, -0.7735), (0.2123, 0.3472, -1.0), (-0.9496, 0.3313, -0.3444), (-0.9496, 0.3313, -0.7735), (-1.032, 0.8262, -0.3444), (-1.032, 0.8262, -0.7735), (-1.032, 0.3313, -0.3444), (-1.032, 0.3313, -0.7735), (-1.032, 0.7877, -0.3778), (-1.032, 0.7877, -0.7401), (-1.032, 0.3698, -0.3778), (-1.032, 0.3698, -0.7401)], [], [(0, 1, 6, 5), (3, 0, 5, 7), (4, 3, 7, 8), (1, 4, 8, 6), (5, 6, 10, 9), (7, 5, 9, 11), (8, 7, 11, 12), (6, 8, 12, 10)])
_uv = me_cube_005.uv_layers.new(name='UVMap')
_uv.uv.foreach_set('vector', [0.0, 0.0, 0.0, 0.0, 0.0, 0.0, 0.0, 0.0, 0.0, 0.0, 0.0, 0.0, 0.0, 0.0, 0.0, 0.0, 0.0, 0.0, 0.0, 0.0, 0.0, 0.0, 0.0, 0.0, 0.0, 0.0, 0.0, 0.0, 0.0, 0.0, 0.0, 0.0, 0.0, 0.0, 0.0, 0.0, 0.0, 0.0, 0.0, 0.0, 0.0, 0.0, 0.0, 0.0, 0.0, 0.0, 0.0, 0.0, 0.0, 0.0, 0.0, 0.0, 0.0, 0.0, 0.0, 0.0, 0.0, 0.0, 0.0, 0.0, 0.0, 0.0, 0.0, 0.0])
me_cube_005.materials.append(mat_dorrframe)
me_cube_005.use_mirror_vertex_groups = False
me_cube_005.update()
me_cube_006 = bpy.data.meshes.new('Cube.006')
me_cube_006.from_pydata([(-1.0, -1.0, -1.0), (-1.0, -1.0, 1.0), (-1.0, 1.0, -1.0), (-1.0, 1.0, 1.0), (1.0, -1.0, -1.0), (1.0, -1.0, 1.0), (1.0, 1.0, -1.0), (1.0, 1.0, 1.0)], [], [(0, 1, 3, 2), (2, 3, 7, 6), (6, 7, 5, 4), (4, 5, 1, 0), (2, 6, 4, 0), (7, 3, 1, 5)])
_uv = me_cube_006.uv_layers.new(name='UVMap')
_uv.uv.foreach_set('vector', [0.375, 0.0, 0.625, 0.0, 0.625, 0.25, 0.375, 0.25, 0.375, 0.25, 0.625, 0.25, 0.625, 0.5, 0.375, 0.5, 0.375, 0.5, 0.625, 0.5, 0.625, 0.75, 0.375, 0.75, 0.375, 0.75, 0.625, 0.75, 0.625, 1.0, 0.375, 1.0, 0.125, 0.5, 0.375, 0.5, 0.375, 0.75, 0.125, 0.75, 0.625, 0.5, 0.875, 0.5, 0.875, 0.75, 0.625, 0.75])
me_cube_006.materials.append(mat_dorrframe)
me_cube_006.update()
me_cube_007 = bpy.data.meshes.new('Cube.007')
me_cube_007.from_pydata([(-1.0, -1.0, -1.0), (-1.0, -1.0, 1.0), (-1.0, 1.0, -1.0), (-1.0, 1.0, 1.0), (1.0, -1.0, -1.0), (1.0, -1.0, 1.0), (1.0, 1.0, -1.0), (1.0, 1.0, 1.0)], [], [(0, 1, 3, 2), (2, 3, 7, 6), (6, 7, 5, 4), (4, 5, 1, 0), (2, 6, 4, 0), (7, 3, 1, 5)])
_uv = me_cube_007.uv_layers.new(name='UVMap')
_uv.uv.foreach_set('vector', [0.375, 0.0, 0.625, 0.0, 0.625, 0.25, 0.375, 0.25, 0.375, 0.25, 0.625, 0.25, 0.625, 0.5, 0.375, 0.5, 0.375, 0.5, 0.625, 0.5, 0.625, 0.75, 0.375, 0.75, 0.375, 0.75, 0.625, 0.75, 0.625, 1.0, 0.375, 1.0, 0.125, 0.5, 0.375, 0.5, 0.375, 0.75, 0.125, 0.75, 0.625, 0.5, 0.875, 0.5, 0.875, 0.75, 0.625, 0.75])
me_cube_007.materials.append(mat_dorrframe)
me_cube_007.update()
me_cube_008 = bpy.data.meshes.new('Cube.008')
me_cube_008.from_pydata([(0.4725, -0.9573, -0.3271), (0.8958, -0.9573, -0.3271), (0.4725, -0.9573, -0.7908), (0.8958, -0.9573, -0.7908), (0.4725, -1.056, -0.3271), (0.8958, -1.056, -0.3271), (0.4725, -1.056, -0.7908), (0.8958, -1.056, -0.7908), (0.5186, -1.056, -0.3777), (0.8497, -1.056, -0.3777), (0.5186, -1.056, -0.7403), (0.8497, -1.056, -0.7403)], [], [(2, 3, 7, 6), (0, 2, 6, 4), (3, 1, 5, 7), (1, 0, 4, 5), (6, 7, 11, 10), (4, 6, 10, 8), (7, 5, 9, 11), (5, 4, 8, 9)])
_uv = me_cube_008.uv_layers.new(name='UVMap')
_uv.uv.foreach_set('vector', [0.0, 0.0, 0.0, 0.0, 0.0, 0.0, 0.0, 0.0, 0.0, 0.0, 0.0, 0.0, 0.0, 0.0, 0.0, 0.0, 0.0, 0.0, 0.0, 0.0, 0.0, 0.0, 0.0, 0.0, 0.0, 0.0, 0.0, 0.0, 0.0, 0.0, 0.0, 0.0, 0.0, 0.0, 0.0, 0.0, 0.0, 0.0, 0.0, 0.0, 0.0, 0.0, 0.0, 0.0, 0.0, 0.0, 0.0, 0.0, 0.0, 0.0, 0.0, 0.0, 0.0, 0.0, 0.0, 0.0, 0.0, 0.0, 0.0, 0.0, 0.0, 0.0, 0.0, 0.0])
me_cube_008.materials.append(mat_dorrframe)
me_cube_008.use_mirror_vertex_groups = False
me_cube_008.update()
me_cube_009 = bpy.data.meshes.new('Cube.009')
me_cube_009.from_pydata([(-1.0, -1.0, -1.0), (-1.0, -1.0, 1.0), (-1.0, 1.0, -1.0), (-1.0, 1.0, 1.0), (1.0, -1.0, -1.0), (1.0, -1.0, 1.0), (1.0, 1.0, -1.0), (1.0, 1.0, 1.0)], [], [(0, 1, 3, 2), (2, 3, 7, 6), (6, 7, 5, 4), (4, 5, 1, 0), (2, 6, 4, 0), (7, 3, 1, 5)])
_uv = me_cube_009.uv_layers.new(name='UVMap')
_uv.uv.foreach_set('vector', [0.375, 0.0, 0.625, 0.0, 0.625, 0.25, 0.375, 0.25, 0.375, 0.25, 0.625, 0.25, 0.625, 0.5, 0.375, 0.5, 0.375, 0.5, 0.625, 0.5, 0.625, 0.75, 0.375, 0.75, 0.375, 0.75, 0.625, 0.75, 0.625, 1.0, 0.375, 1.0, 0.125, 0.5, 0.375, 0.5, 0.375, 0.75, 0.125, 0.75, 0.625, 0.5, 0.875, 0.5, 0.875, 0.75, 0.625, 0.75])
me_cube_009.materials.append(mat_dorrframe)
me_cube_009.update()
me_cube_010 = bpy.data.meshes.new('Cube.010')
me_cube_010.from_pydata([(-1.0, -1.0, -1.0), (-1.0, -1.0, 1.0), (-1.0, 1.0, -1.0), (-1.0, 1.0, 1.0), (1.0, -1.0, -1.0), (1.0, -1.0, 1.0), (1.0, 1.0, -1.0), (1.0, 1.0, 1.0)], [], [(0, 1, 3, 2), (2, 3, 7, 6), (6, 7, 5, 4), (4, 5, 1, 0), (2, 6, 4, 0), (7, 3, 1, 5)])
_uv = me_cube_010.uv_layers.new(name='UVMap')
_uv.uv.foreach_set('vector', [0.375, 0.0, 0.625, 0.0, 0.625, 0.25, 0.375, 0.25, 0.375, 0.25, 0.625, 0.25, 0.625, 0.5, 0.375, 0.5, 0.375, 0.5, 0.625, 0.5, 0.625, 0.75, 0.375, 0.75, 0.375, 0.75, 0.625, 0.75, 0.625, 1.0, 0.375, 1.0, 0.125, 0.5, 0.375, 0.5, 0.375, 0.75, 0.125, 0.75, 0.625, 0.5, 0.875, 0.5, 0.875, 0.75, 0.625, 0.75])
me_cube_010.materials.append(mat_dorrframe)
me_cube_010.update()
me_cube_011 = bpy.data.meshes.new('Cube.011')
me_cube_011.from_pydata([(0.5008, -1.0, -0.3582), (0.8675, -1.0, -0.3582), (0.5008, -1.0, -0.7597), (0.8675, -1.0, -0.7597), (-0.9763, 0.8103, -0.3582), (-0.9763, 0.8103, -0.7597), (-0.9763, 0.3472, -0.3582), (-0.9763, 0.3472, -0.7597)], [], [(1, 0, 2, 3), (6, 4, 5, 7)])
_uv = me_cube_011.uv_layers.new(name='UVMap')
_uv.uv.foreach_set('vector', [0.0, 0.0, 0.0, 0.0, 0.0, 0.0, 0.0, 0.0, 0.0, 0.0, 0.0, 0.0, 0.0, 0.0, 0.0, 0.0])
me_cube_011.materials.append(mat_glass)
me_cube_011.use_mirror_vertex_groups = False
me_cube_011.update()
me_cube_012 = bpy.data.meshes.new('Cube.012')
me_cube_012.from_pydata([(0.0, -1.0, -1.0), (0.2123, -1.0, -1.0), (0.0, -1.0, -0.3082), (0.2123, -1.0, -0.3082), (-0.2123, -1.0, -1.0), (-0.2123, -1.0, -0.3082), (0.2123, -1.0, -0.3582), (-0.2123, -1.0, -0.3582), (0.2123, -1.0, -0.7597), (-0.2123, -1.0, -0.7597)], [], [(0, 1, 8, 6, 3, 2, 5, 7, 9, 4)])
_uv = me_cube_012.uv_layers.new(name='UVMap')
_uv.uv.foreach_set('vector', [0.0, 0.0, 0.0, 0.0, 0.0, 0.0, 0.0, 0.0, 0.0, 0.0, 0.0, 0.0, 0.0, 0.0, 0.0, 0.0, 0.0, 0.0, 0.0, 0.0])
me_cube_012.materials.append(mat_door)
me_cube_012.use_mirror_vertex_groups = False
me_cube_012.update()
me_circle = bpy.data.meshes.new('Circle')
me_circle.from_pydata([(0.001169, 0.0005548, 0.01523), (-0.009599, 0.0005548, 0.01077), (-0.01406, 0.0005548, 0.0), (-0.009599, 0.0005548, -0.01077), (0.001169, 0.0005548, -0.01523), (0.01194, 0.0005548, -0.01077), (0.0164, 0.0005548, 0.0), (0.01194, 0.0005548, 0.01077), (0.001169, -0.02597, 0.01523), (-0.009599, -0.02597, 0.01077), (-0.01406, -0.02597, 0.0), (-0.009599, -0.02597, -0.01077), (0.001169, -0.02597, -0.01523), (0.01194, -0.02597, -0.01077), (0.0164, -0.02597, 0.0), (0.01194, -0.02597, 0.01077), (0.001169, -0.03029, 0.02446), (-0.01612, -0.03029, 0.01729), (-0.02329, -0.03029, 0.0), (-0.01612, -0.03029, -0.01729), (0.001169, -0.03029, -0.02446), (0.01846, -0.03029, -0.01729), (0.02563, -0.03029, 0.0), (0.01846, -0.03029, 0.01729), (0.001169, -0.03847, 0.03), (-0.02004, -0.03847, 0.02121), (-0.02883, -0.03847, -6.072e-09), (-0.02004, -0.03847, -0.02121), (0.001169, -0.03847, -0.03), (0.02238, -0.03847, -0.02121), (0.03117, -0.03847, -6.072e-09), (0.02238, -0.03847, 0.02121), (0.001169, -0.04579, 0.02519), (-0.01665, -0.04579, 0.01782), (-0.02403, -0.04579, 0.0), (-0.01665, -0.04579, -0.01782), (0.001169, -0.04579, -0.02519), (0.01898, -0.04579, -0.01782), (0.02636, -0.04579, 0.0), (0.01898, -0.04579, 0.01782), (0.001169, -0.0522, 0.008859), (-0.005095, -0.0522, 0.006264), (-0.00769, -0.0522, 0.0), (-0.005095, -0.0522, -0.006264), (0.001169, -0.0522, -0.008859), (0.007433, -0.0522, -0.006264), (0.01003, -0.0522, 0.0), (0.007433, -0.0522, 0.006264)], [], [(6, 14, 13, 5), (4, 12, 11, 3), (2, 10, 9, 1), (7, 15, 14, 6), (5, 13, 12, 4), (3, 11, 10, 2), (1, 9, 8, 0), (0, 8, 15, 7), (14, 22, 21, 13), (12, 20, 19, 11), (10, 18, 17, 9), (15, 23, 22, 14), (13, 21, 20, 12), (11, 19, 18, 10), (9, 17, 16, 8), (8, 16, 23, 15), (20, 28, 27, 19), (18, 26, 25, 17), (23, 31, 30, 22), (21, 29, 28, 20), (19, 27, 26, 18), (17, 25, 24, 16), (16, 24, 31, 23), (22, 30, 29, 21), (24, 32, 39, 31), (30, 38, 37, 29), (28, 36, 35, 27), (26, 34, 33, 25), (31, 39, 38, 30), (29, 37, 36, 28), (27, 35, 34, 26), (25, 33, 32, 24), (37, 45, 44, 36), (35, 43, 42, 34), (33, 41, 40, 32), (32, 40, 47, 39), (38, 46, 45, 37), (36, 44, 43, 35), (34, 42, 41, 33), (39, 47, 46, 38), (41, 42, 43, 44, 45, 46, 47, 40)])
me_circle.polygons.foreach_set('use_smooth', [True] * 41)
_uv = me_circle.uv_layers.new(name='UVMap')
_uv.uv.foreach_set('vector', [0.0, 0.0, 0.0, 0.0, 0.0, 0.0, 0.0, 0.0, 0.0, 0.0, 0.0, 0.0, 0.0, 0.0, 0.0, 0.0, 0.0, 0.0, 0.0, 0.0, 0.0, 0.0, 0.0, 0.0, 0.0, 0.0, 0.0, 0.0, 0.0, 0.0, 0.0, 0.0, 0.0, 0.0, 0.0, 0.0, 0.0, 0.0, 0.0, 0.0, 0.0, 0.0, 0.0, 0.0, 0.0, 0.0, 0.0, 0.0, 0.0, 0.0, 0.0, 0.0, 0.0, 0.0, 0.0, 0.0, 0.0, 0.0, 0.0, 0.0, 0.0, 0.0, 0.0, 0.0, 0.0, 0.0, 0.0, 0.0, 0.0, 0.0, 0.0, 0.0, 0.0, 0.0, 0.0, 0.0, 0.0, 0.0, 0.0, 0.0, 0.0, 0.0, 0.0, 0.0, 0.0, 0.0, 0.0, 0.0, 0.0, 0.0, 0.0, 0.0, 0.0, 0.0, 0.0, 0.0, 0.0, 0.0, 0.0, 0.0, 0.0, 0.0, 0.0, 0.0, 0.0, 0.0, 0.0, 0.0, 0.0, 0.0, 0.0, 0.0, 0.0, 0.0, 0.0, 0.0, 0.0, 0.0, 0.0, 0.0, 0.0, 0.0, 0.0, 0.0, 0.0, 0.0, 0.0, 0.0, 0.0, 0.0, 0.0, 0.0, 0.0, 0.0, 0.0, 0.0, 0.0, 0.0, 0.0, 0.0, 0.0, 0.0, 0.0, 0.0, 0.0, 0.0, 0.0, 0.0, 0.0, 0.0, 0.0, 0.0, 0.0, 0.0, 0.0, 0.0, 0.0, 0.0, 0.0, 0.0, 0.0, 0.0, 0.0, 0.0, 0.0, 0.0, 0.0, 0.0, 0.0, 0.0, 0.0, 0.0, 0.0, 0.0, 0.0, 0.0, 0.0, 0.0, 0.0, 0.0, 0.0, 0.0, 0.0, 0.0, 0.0, 0.0, 0.0, 0.0, 0.0, 0.0, 0.0, 0.0, 0.0, 0.0, 0.0, 0.0, 0.0, 0.0, 0.0, 0.0, 0.0, 0.0, 0.0, 0.0, 0.0, 0.0, 0.0, 0.0, 0.0, 0.0, 0.0, 0.0, 0.0, 0.0, 0.0, 0.0, 0.0, 0.0, 0.0, 0.0, 0.0, 0.0, 0.0, 0.0, 0.0, 0.0, 0.0, 0.0, 0.0, 0.0, 0.0, 0.0, 0.0, 0.0, 0.0, 0.0, 0.0, 0.0, 0.0, 0.0, 0.0, 0.0, 0.0, 0.0, 0.0, 0.0, 0.0, 0.0, 0.0, 0.0, 0.0, 0.0, 0.0, 0.0, 0.0, 0.0, 0.0, 0.0, 0.0, 0.0, 0.0, 0.0, 0.0, 0.0, 0.0, 0.0, 0.0, 0.0, 0.0, 0.0, 0.0, 0.0, 0.0, 0.0, 0.0, 0.0, 0.0, 0.0, 0.0, 0.0, 0.0, 0.0, 0.0, 0.0, 0.0, 0.0, 0.0, 0.0, 0.0, 0.0, 0.0, 0.0, 0.0, 0.0, 0.0, 0.0, 0.0, 0.0, 0.0, 0.0, 0.0, 0.0, 0.0, 0.0, 0.0, 0.0, 0.0, 0.0, 0.0, 0.0, 0.0, 0.0, 0.0, 0.0, 0.0, 0.0, 0.0, 0.0, 0.0, 0.0, 0.0, 0.0, 0.0, 0.0, 0.0, 0.0, 0.0, 0.0, 0.0, 0.0, 0.0, 0.0, 0.0, 0.0, 0.0, 0.0])
me_circle.materials.append(mat_handle)
me_circle.update()
me_cube_016 = bpy.data.meshes.new('Cube.016')
me_cube_016.from_pydata([(-0.7623, 0.3556, 0.6641), (-0.7181, 0.3998, 1.289), (-0.7623, 0.6634, 0.6641), (-0.7181, 0.6192, 1.289), (-0.4545, 0.3556, 0.6641), (-0.4987, 0.3998, 1.289), (-0.4545, 0.6634, 0.6641), (-0.4987, 0.6192, 1.289), (-0.7623, 0.3556, 1.289), (-0.7623, 0.6634, 1.289), (-0.4545, 0.6634, 1.289), (-0.4545, 0.3556, 1.289), (-0.7181, 0.3998, 1.289), (-0.7181, 0.6192, 1.289), (-0.4987, 0.6192, 1.289), (-0.4987, 0.3998, 1.289), (-0.7181, 0.3998, 0.7067), (-0.7181, 0.6192, 0.7067), (-0.4987, 0.6192, 0.7067), (-0.4987, 0.3998, 0.7067)], [], [(0, 8, 9, 2), (2, 9, 10, 6), (6, 10, 11, 4), (4, 11, 8, 0), (2, 6, 4, 0), (5, 7, 14, 15), (1, 3, 9, 8), (3, 7, 10, 9), (7, 5, 11, 10), (5, 1, 8, 11), (15, 14, 18, 19), (3, 1, 12, 13), (1, 5, 15, 12), (7, 3, 13, 14), (18, 17, 16, 19), (13, 12, 16, 17), (12, 15, 19, 16), (14, 13, 17, 18)])
_uv = me_cube_016.uv_layers.new(name='UVMap')
_uv.uv.foreach_set('vector', [-0.954, 0.8635, -0.954, 0.1365, -0.227, 0.1365, -0.227, 0.8635, -0.227, 0.8635, -0.227, 0.1365, 0.5, 0.1365, 0.5, 0.8635, 0.5, 0.8635, 0.5, 0.1365, 1.227, 0.1365, 1.227, 0.8635, 1.227, 0.8635, 1.227, 0.1365, 1.954, 0.1365, 1.954, 0.8635, 0.5, 1.59, 0.5, 0.8635, 1.227, 0.8635, 1.227, 1.59, 1.123, 0.03208, 0.6044, 0.03208, 0.6044, 0.03208, 1.123, 0.03208, 1.123, -0.4861, 0.6044, -0.4861, 0.5, -0.5905, 1.227, -0.5905, 0.6044, -0.4861, 0.6044, 0.03208, 0.5, 0.1365, 0.5, -0.5905, 0.6044, 0.03208, 1.123, 0.03208, 1.227, 0.1365, 0.5, 0.1365, 1.123, 0.03208, 1.123, -0.4861, 1.227, -0.5905, 1.227, 0.1365, 1.123, 0.03208, 0.6044, 0.03208, 0.6044, 0.03208, 1.123, 0.03208, 0.6044, -0.4861, 1.123, -0.4861, 1.123, -0.4861, 0.6044, -0.4861, 1.123, -0.4861, 1.123, 0.03208, 1.123, 0.03208, 1.123, -0.4861, 0.6044, 0.03208, 0.6044, -0.4861, 0.6044, -0.4861, 0.6044, 0.03208, 0.6044, 0.03208, 0.6044, -0.4861, 1.123, -0.4861, 1.123, 0.03208, 0.6044, -0.4861, 1.123, -0.4861, 1.123, -0.4861, 0.6044, -0.4861, 1.123, -0.4861, 1.123, 0.03208, 1.123, 0.03208, 1.123, -0.4861, 0.6044, 0.03208, 0.6044, -0.4861, 0.6044, -0.4861, 0.6044, 0.03208])
me_cube_016.materials.append(mat_chimney)
me_cube_016.use_mirror_vertex_groups = False
me_cube_016.update()
me_cube_018 = bpy.data.meshes.new('Cube.018')
me_cube_018.from_pydata([(-1.0, -1.0, -1.0), (-1.0, -1.0, 1.0), (-1.0, 1.0, -1.0), (-1.0, 1.0, 1.0), (1.0, -1.0, -1.0), (1.0, -1.0, 1.0), (1.0, 1.0, -1.0), (1.0, 1.0, 1.0)], [], [(0, 1, 3, 2), (2, 3, 7, 6), (6, 7, 5, 4), (4, 5, 1, 0), (2, 6, 4, 0), (7, 3, 1, 5)])
_uv = me_cube_018.uv_layers.new(name='UVMap')
_uv.uv.foreach_set('vector', [0.375, 0.0, 0.625, 0.0, 0.625, 0.25, 0.375, 0.25, 0.375, 0.25, 0.625, 0.25, 0.625, 0.5, 0.375, 0.5, 0.375, 0.5, 0.625, 0.5, 0.625, 0.75, 0.375, 0.75, 0.375, 0.75, 0.625, 0.75, 0.625, 1.0, 0.375, 1.0, -0.2679, 0.1071, 0.7679, 0.1071, 0.7679, 1.143, -0.2679, 1.143, 0.625, 0.5, 0.875, 0.5, 0.875, 0.75, 0.625, 0.75])
me_cube_018.materials.append(mat_concrete)
me_cube_018.update()

# ---- objects
ob_house = bpy.data.objects.new('house', me_cube)
ob_roof = bpy.data.objects.new('roof', me_cube_001)
ob_cube = bpy.data.objects.new('Cube', me_cube_002)
ob_house_001 = bpy.data.objects.new('house.001', me_cube_003)
ob_house_002 = bpy.data.objects.new('house.002', me_cube_005)
ob_cube_001 = bpy.data.objects.new('Cube.001', me_cube_006)
ob_cube_002 = bpy.data.objects.new('Cube.002', me_cube_007)
ob_house_003 = bpy.data.objects.new('house.003', me_cube_008)
ob_cube_003 = bpy.data.objects.new('Cube.003', me_cube_009)
ob_cube_004 = bpy.data.objects.new('Cube.004', me_cube_010)
ob_house_004 = bpy.data.objects.new('house.004', me_cube_011)
ob_house_005 = bpy.data.objects.new('house.005', me_cube_012)
ob_circle = bpy.data.objects.new('Circle', me_circle)
ob_point = bpy.data.objects.new('Point', light_point)
ob_chimney = bpy.data.objects.new('chimney', me_cube_016)
ob_cube_005 = bpy.data.objects.new('Cube.005', me_cube_018)
ob_light = bpy.data.objects.new('Light', light_light)
ob_camera = bpy.data.objects.new('Camera', cam_camera)

# ---- transforms, parenting, visibility, modifiers, constraints
ob_house.location = (0.0, 0.0, 0.0)
ob_house.lock_rotations_4d = False
ob_house.empty_display_type = 'ARROWS'
ob_house.lineart.crease_threshold = 0.0
ob_roof.location = (0.0, 0.0, -0.2664)
ob_roof.lock_rotations_4d = False
ob_roof.empty_display_type = 'ARROWS'
ob_roof.lineart.crease_threshold = 0.0
ob_cube.location = (0.0, 0.0, -0.9715)
ob_cube.scale = (1.25, 1.25, -0.04142)
ob_house_001.location = (0.0, 0.0, 0.0)
ob_house_001.lock_rotations_4d = False
ob_house_001.empty_display_type = 'ARROWS'
ob_house_001.lineart.crease_threshold = 0.0
ob_house_002.location = (0.0, 0.0, 0.0)
ob_house_002.lock_rotations_4d = False
ob_house_002.empty_display_type = 'ARROWS'
ob_house_002.lineart.crease_threshold = 0.0
ob_cube_001.location = (-0.9704, 0.5792, -0.5595)
ob_cube_001.scale = (0.0151, 0.0151, 0.2155)
ob_cube_002.location = (-0.9704, 0.5792, -0.5687)
ob_cube_002.rotation_euler = (1.571, -0.0, 0.0)
ob_cube_002.scale = (0.01734, 0.01734, 0.2474)
ob_house_003.location = (0.0, 0.0, 0.0)
ob_house_003.lock_rotations_4d = False
ob_house_003.empty_display_type = 'ARROWS'
ob_house_003.lineart.crease_threshold = 0.0
ob_cube_003.location = (0.6914, -1.03, -0.5595)
ob_cube_003.rotation_euler = (0.0, -0.0, 1.571)
ob_cube_003.scale = (0.0151, 0.0151, 0.2155)
ob_cube_004.location = (0.6914, -1.029, -0.5687)
ob_cube_004.rotation_euler = (1.571, -0.0, 1.571)
ob_cube_004.scale = (0.01396, 0.01734, 0.1993)
ob_house_004.location = (0.0, 0.0, 0.0)
ob_house_004.lock_rotations_4d = False
ob_house_004.empty_display_type = 'ARROWS'
ob_house_004.lineart.crease_threshold = 0.0
ob_house_005.location = (0.0, 0.0, 0.0)
ob_house_005.lock_rotations_4d = False
ob_house_005.empty_display_type = 'ARROWS'
ob_house_005.lineart.crease_threshold = 0.0
ob_circle.location = (-0.1728, -1.0, -0.6548)
ob_circle.scale = (0.6999, 0.6999, 0.6999)
_m = ob_circle.modifiers.new('Subdivision', 'SUBSURF')
_m.levels = 2
ob_point.location = (-0.04994, 0.5805, -0.2056)
ob_chimney.location = (0.0, 0.0, -0.2664)
ob_chimney.lock_rotations_4d = False
ob_chimney.empty_display_type = 'ARROWS'
ob_chimney.lineart.crease_threshold = 0.0
ob_cube_005.location = (0.0, -2.474, -0.9715)
ob_cube_005.scale = (0.4073, 1.25, -0.01349)
ob_light.location = (-1.517, -1.96, 0.9081)
ob_light.rotation_euler = (0.6503, 0.05522, 1.866)
ob_light.scale = (2.776, 2.776, 2.776)
ob_light.lock_rotations_4d = False
ob_light.empty_display_type = 'ARROWS'
ob_light.color = (0.0, 0.0, 0.0, 0.0)
ob_light.lineart.crease_threshold = 0.0
ob_camera.location = (-4.962, -6.096, 3.058)
ob_camera.rotation_euler = (1.157, 0.04238, -0.6806)
ob_camera.lock_rotations_4d = False
ob_camera.empty_display_type = 'ARROWS'
ob_camera.color = (0.0, 0.0, 0.0, 0.0)
ob_camera.display_type = 'WIRE'
ob_camera.lineart.crease_threshold = 0.0

# ---- collection membership
col_collection.objects.link(ob_house)
col_collection.objects.link(ob_roof)
col_collection.objects.link(ob_cube)
col_collection.objects.link(ob_house_001)
col_collection.objects.link(ob_house_002)
col_collection.objects.link(ob_cube_001)
col_collection.objects.link(ob_cube_002)
col_collection.objects.link(ob_house_003)
col_collection.objects.link(ob_cube_003)
col_collection.objects.link(ob_cube_004)
col_collection.objects.link(ob_house_004)
col_collection.objects.link(ob_house_005)
col_collection.objects.link(ob_circle)
col_collection.objects.link(ob_point)
col_collection.objects.link(ob_chimney)
col_collection.objects.link(ob_cube_005)
col_collection_2.objects.link(ob_light)
col_collection_2.objects.link(ob_camera)

# ---- scene / render settings (as saved in the file)
scene.camera = ob_camera
scene.frame_start = 1; scene.frame_end = 250; scene.frame_set(116)
scene.render.engine = 'BLENDER_EEVEE_NEXT'
scene.render.use_border = True
scene.eevee.taa_samples = 18
bpy.context.view_layer.update()
